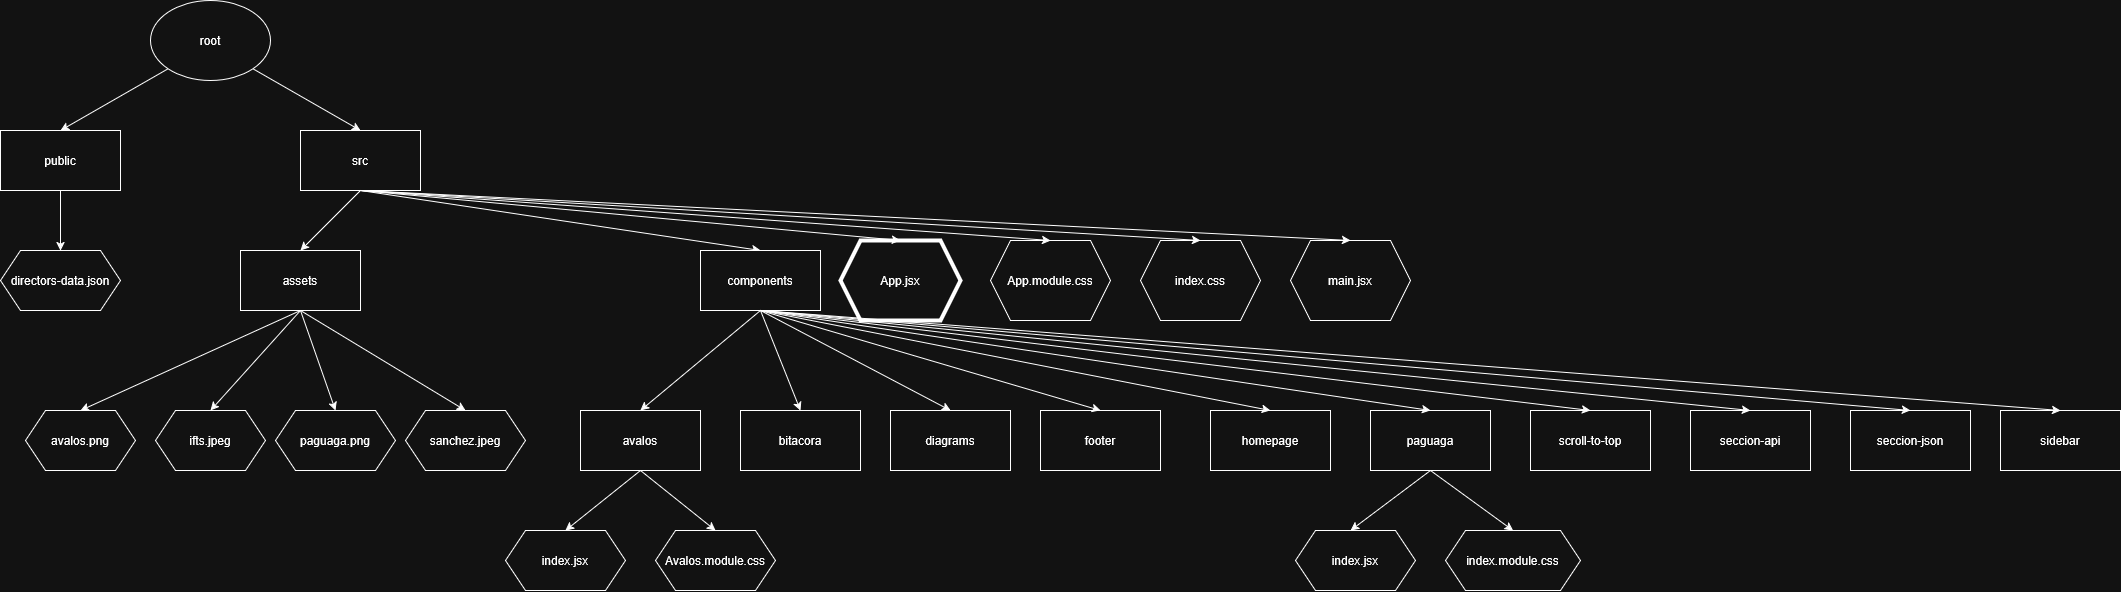

The diagram above was exported from draw.io. Its source (the exported page's mxGraphModel, read from the mxfile embedded in the PNG):
<mxGraphModel dx="2037" dy="1084" grid="1" gridSize="10" guides="1" tooltips="1" connect="1" arrows="1" fold="1" page="1" pageScale="1" pageWidth="850" pageHeight="1100" math="0" shadow="0">
  <root>
    <mxCell id="0" />
    <mxCell id="1" parent="0" />
    <mxCell id="2" style="rounded=0;orthogonalLoop=1;jettySize=auto;html=1;exitX=0;exitY=1;exitDx=0;exitDy=0;entryX=0.5;entryY=0;entryDx=0;entryDy=0;" edge="1" source="4" target="9" parent="1">
      <mxGeometry relative="1" as="geometry" />
    </mxCell>
    <mxCell id="3" style="rounded=0;orthogonalLoop=1;jettySize=auto;html=1;exitX=1;exitY=1;exitDx=0;exitDy=0;entryX=0.5;entryY=0;entryDx=0;entryDy=0;" edge="1" source="4" target="7" parent="1">
      <mxGeometry relative="1" as="geometry" />
    </mxCell>
    <mxCell id="4" value="root" style="ellipse;whiteSpace=wrap;html=1;" vertex="1" parent="1">
      <mxGeometry x="900" y="940" width="120" height="80" as="geometry" />
    </mxCell>
    <mxCell id="5" style="rounded=0;orthogonalLoop=1;jettySize=auto;html=1;exitX=0.5;exitY=1;exitDx=0;exitDy=0;entryX=0.5;entryY=0;entryDx=0;entryDy=0;" edge="1" source="7" target="15" parent="1">
      <mxGeometry relative="1" as="geometry" />
    </mxCell>
    <mxCell id="6" style="rounded=0;orthogonalLoop=1;jettySize=auto;html=1;exitX=0.5;exitY=1;exitDx=0;exitDy=0;entryX=0.5;entryY=0;entryDx=0;entryDy=0;" edge="1" source="7" target="18" parent="1">
      <mxGeometry relative="1" as="geometry" />
    </mxCell>
    <mxCell id="7" value="src" style="rounded=0;whiteSpace=wrap;html=1;" vertex="1" parent="1">
      <mxGeometry x="1050" y="1070" width="120" height="60" as="geometry" />
    </mxCell>
    <mxCell id="8" style="edgeStyle=orthogonalEdgeStyle;rounded=0;orthogonalLoop=1;jettySize=auto;html=1;exitX=0.5;exitY=1;exitDx=0;exitDy=0;entryX=0.5;entryY=0;entryDx=0;entryDy=0;" edge="1" source="9" target="48" parent="1">
      <mxGeometry relative="1" as="geometry" />
    </mxCell>
    <mxCell id="9" value="public" style="rounded=0;whiteSpace=wrap;html=1;" vertex="1" parent="1">
      <mxGeometry x="750" y="1070" width="120" height="60" as="geometry" />
    </mxCell>
    <mxCell id="10" value="App.jsx" style="shape=hexagon;perimeter=hexagonPerimeter2;whiteSpace=wrap;html=1;fixedSize=1;strokeWidth=4;" vertex="1" parent="1">
      <mxGeometry x="1590" y="1180" width="120" height="80" as="geometry" />
    </mxCell>
    <mxCell id="11" value="App.module.css" style="shape=hexagon;perimeter=hexagonPerimeter2;whiteSpace=wrap;html=1;fixedSize=1;" vertex="1" parent="1">
      <mxGeometry x="1740" y="1180" width="120" height="80" as="geometry" />
    </mxCell>
    <mxCell id="12" value="&lt;div&gt;index.css&lt;/div&gt;" style="shape=hexagon;perimeter=hexagonPerimeter2;whiteSpace=wrap;html=1;fixedSize=1;" vertex="1" parent="1">
      <mxGeometry x="1890" y="1180" width="120" height="80" as="geometry" />
    </mxCell>
    <mxCell id="13" value="main.jsx" style="shape=hexagon;perimeter=hexagonPerimeter2;whiteSpace=wrap;html=1;fixedSize=1;" vertex="1" parent="1">
      <mxGeometry x="2040" y="1180" width="120" height="80" as="geometry" />
    </mxCell>
    <mxCell id="14" style="rounded=0;orthogonalLoop=1;jettySize=auto;html=1;exitX=0.5;exitY=1;exitDx=0;exitDy=0;entryX=0.5;entryY=0;entryDx=0;entryDy=0;" edge="1" source="15" target="41" parent="1">
      <mxGeometry relative="1" as="geometry" />
    </mxCell>
    <mxCell id="15" value="assets" style="rounded=0;whiteSpace=wrap;html=1;" vertex="1" parent="1">
      <mxGeometry x="990" y="1190" width="120" height="60" as="geometry" />
    </mxCell>
    <mxCell id="16" style="rounded=0;orthogonalLoop=1;jettySize=auto;html=1;exitX=0.5;exitY=1;exitDx=0;exitDy=0;entryX=0.5;entryY=0;entryDx=0;entryDy=0;" edge="1" source="18" target="20" parent="1">
      <mxGeometry relative="1" as="geometry" />
    </mxCell>
    <mxCell id="17" style="rounded=0;orthogonalLoop=1;jettySize=auto;html=1;exitX=0.5;exitY=1;exitDx=0;exitDy=0;entryX=0.5;entryY=0;entryDx=0;entryDy=0;" edge="1" source="18" target="56" parent="1">
      <mxGeometry relative="1" as="geometry">
        <mxPoint x="1710" y="1340" as="targetPoint" />
      </mxGeometry>
    </mxCell>
    <mxCell id="18" value="components" style="rounded=0;whiteSpace=wrap;html=1;" vertex="1" parent="1">
      <mxGeometry x="1450" y="1190" width="120" height="60" as="geometry" />
    </mxCell>
    <mxCell id="19" style="rounded=0;orthogonalLoop=1;jettySize=auto;html=1;exitX=0.5;exitY=1;exitDx=0;exitDy=0;entryX=0.5;entryY=0;entryDx=0;entryDy=0;" edge="1" source="20" target="49" parent="1">
      <mxGeometry relative="1" as="geometry" />
    </mxCell>
    <mxCell id="20" value="avalos" style="rounded=0;whiteSpace=wrap;html=1;" vertex="1" parent="1">
      <mxGeometry x="1330" y="1350" width="120" height="60" as="geometry" />
    </mxCell>
    <mxCell id="21" value="bitacora" style="rounded=0;whiteSpace=wrap;html=1;" vertex="1" parent="1">
      <mxGeometry x="1490" y="1350" width="120" height="60" as="geometry" />
    </mxCell>
    <mxCell id="22" value="footer" style="rounded=0;whiteSpace=wrap;html=1;" vertex="1" parent="1">
      <mxGeometry x="1790" y="1350" width="120" height="60" as="geometry" />
    </mxCell>
    <mxCell id="23" value="homepage" style="rounded=0;whiteSpace=wrap;html=1;" vertex="1" parent="1">
      <mxGeometry x="1960" y="1350" width="120" height="60" as="geometry" />
    </mxCell>
    <mxCell id="24" value="paguaga" style="rounded=0;whiteSpace=wrap;html=1;" vertex="1" parent="1">
      <mxGeometry x="2120" y="1350" width="120" height="60" as="geometry" />
    </mxCell>
    <mxCell id="25" value="scroll-to-top" style="rounded=0;whiteSpace=wrap;html=1;" vertex="1" parent="1">
      <mxGeometry x="2280" y="1350" width="120" height="60" as="geometry" />
    </mxCell>
    <mxCell id="26" value="seccion-api" style="rounded=0;whiteSpace=wrap;html=1;" vertex="1" parent="1">
      <mxGeometry x="2440" y="1350" width="120" height="60" as="geometry" />
    </mxCell>
    <mxCell id="27" value="seccion-json" style="rounded=0;whiteSpace=wrap;html=1;" vertex="1" parent="1">
      <mxGeometry x="2600" y="1350" width="120" height="60" as="geometry" />
    </mxCell>
    <mxCell id="28" value="sidebar" style="rounded=0;whiteSpace=wrap;html=1;" vertex="1" parent="1">
      <mxGeometry x="2750" y="1350" width="120" height="60" as="geometry" />
    </mxCell>
    <mxCell id="29" style="rounded=0;orthogonalLoop=1;jettySize=auto;html=1;exitX=0.5;exitY=1;exitDx=0;exitDy=0;entryX=0.5;entryY=0;entryDx=0;entryDy=0;" edge="1" source="7" target="10" parent="1">
      <mxGeometry relative="1" as="geometry">
        <mxPoint x="1280" y="1150" as="sourcePoint" />
        <mxPoint x="1430" y="1200" as="targetPoint" />
      </mxGeometry>
    </mxCell>
    <mxCell id="30" style="rounded=0;orthogonalLoop=1;jettySize=auto;html=1;entryX=0.5;entryY=0;entryDx=0;entryDy=0;" edge="1" target="11" parent="1">
      <mxGeometry relative="1" as="geometry">
        <mxPoint x="1110" y="1130" as="sourcePoint" />
        <mxPoint x="1550" y="1220" as="targetPoint" />
      </mxGeometry>
    </mxCell>
    <mxCell id="31" style="rounded=0;orthogonalLoop=1;jettySize=auto;html=1;exitX=0.5;exitY=1;exitDx=0;exitDy=0;entryX=0.5;entryY=0;entryDx=0;entryDy=0;" edge="1" source="7" target="12" parent="1">
      <mxGeometry relative="1" as="geometry">
        <mxPoint x="1550" y="1150" as="sourcePoint" />
        <mxPoint x="1700" y="1200" as="targetPoint" />
      </mxGeometry>
    </mxCell>
    <mxCell id="32" style="rounded=0;orthogonalLoop=1;jettySize=auto;html=1;exitX=0.5;exitY=1;exitDx=0;exitDy=0;entryX=0.5;entryY=0;entryDx=0;entryDy=0;" edge="1" source="7" target="13" parent="1">
      <mxGeometry relative="1" as="geometry">
        <mxPoint x="1630" y="1080" as="sourcePoint" />
        <mxPoint x="1780" y="1130" as="targetPoint" />
      </mxGeometry>
    </mxCell>
    <mxCell id="33" style="rounded=0;orthogonalLoop=1;jettySize=auto;html=1;entryX=0.5;entryY=0;entryDx=0;entryDy=0;exitX=0.5;exitY=1;exitDx=0;exitDy=0;" edge="1" source="18" target="21" parent="1">
      <mxGeometry relative="1" as="geometry">
        <mxPoint x="1380" y="1260" as="sourcePoint" />
        <mxPoint x="1700" y="1390" as="targetPoint" />
      </mxGeometry>
    </mxCell>
    <mxCell id="34" style="rounded=0;orthogonalLoop=1;jettySize=auto;html=1;entryX=0.5;entryY=0;entryDx=0;entryDy=0;exitX=0.5;exitY=1;exitDx=0;exitDy=0;" edge="1" source="18" target="22" parent="1">
      <mxGeometry relative="1" as="geometry">
        <mxPoint x="1380" y="1260" as="sourcePoint" />
        <mxPoint x="1620" y="1370" as="targetPoint" />
      </mxGeometry>
    </mxCell>
    <mxCell id="35" style="rounded=0;orthogonalLoop=1;jettySize=auto;html=1;entryX=0.5;entryY=0;entryDx=0;entryDy=0;exitX=0.5;exitY=1;exitDx=0;exitDy=0;" edge="1" source="18" target="23" parent="1">
      <mxGeometry relative="1" as="geometry">
        <mxPoint x="1380" y="1260" as="sourcePoint" />
        <mxPoint x="1590" y="1480" as="targetPoint" />
      </mxGeometry>
    </mxCell>
    <mxCell id="36" style="rounded=0;orthogonalLoop=1;jettySize=auto;html=1;entryX=0.5;entryY=0;entryDx=0;entryDy=0;exitX=0.5;exitY=1;exitDx=0;exitDy=0;" edge="1" source="18" target="24" parent="1">
      <mxGeometry relative="1" as="geometry">
        <mxPoint x="1380" y="1260" as="sourcePoint" />
        <mxPoint x="1810" y="1540" as="targetPoint" />
      </mxGeometry>
    </mxCell>
    <mxCell id="37" style="rounded=0;orthogonalLoop=1;jettySize=auto;html=1;entryX=0.5;entryY=0;entryDx=0;entryDy=0;exitX=0.5;exitY=1;exitDx=0;exitDy=0;" edge="1" source="18" target="25" parent="1">
      <mxGeometry relative="1" as="geometry">
        <mxPoint x="1390" y="1260" as="sourcePoint" />
        <mxPoint x="1620" y="1530" as="targetPoint" />
      </mxGeometry>
    </mxCell>
    <mxCell id="38" style="rounded=0;orthogonalLoop=1;jettySize=auto;html=1;entryX=0.5;entryY=0;entryDx=0;entryDy=0;exitX=0.5;exitY=1;exitDx=0;exitDy=0;" edge="1" source="18" target="26" parent="1">
      <mxGeometry relative="1" as="geometry">
        <mxPoint x="1380" y="1260" as="sourcePoint" />
        <mxPoint x="2170" y="1550" as="targetPoint" />
      </mxGeometry>
    </mxCell>
    <mxCell id="39" style="rounded=0;orthogonalLoop=1;jettySize=auto;html=1;entryX=0.5;entryY=0;entryDx=0;entryDy=0;exitX=0.5;exitY=1;exitDx=0;exitDy=0;" edge="1" source="18" target="27" parent="1">
      <mxGeometry relative="1" as="geometry">
        <mxPoint x="1380" y="1260" as="sourcePoint" />
        <mxPoint x="1630" y="1510" as="targetPoint" />
      </mxGeometry>
    </mxCell>
    <mxCell id="40" style="rounded=0;orthogonalLoop=1;jettySize=auto;html=1;exitX=0.5;exitY=1;exitDx=0;exitDy=0;entryX=0.5;entryY=0;entryDx=0;entryDy=0;" edge="1" source="18" target="28" parent="1">
      <mxGeometry relative="1" as="geometry">
        <mxPoint x="2160" y="1510" as="sourcePoint" />
        <mxPoint x="2160" y="1580" as="targetPoint" />
      </mxGeometry>
    </mxCell>
    <mxCell id="41" value="&lt;div&gt;avalos.png&lt;/div&gt;" style="shape=hexagon;perimeter=hexagonPerimeter2;whiteSpace=wrap;html=1;fixedSize=1;" vertex="1" parent="1">
      <mxGeometry x="775" y="1350" width="110" height="60" as="geometry" />
    </mxCell>
    <mxCell id="42" value="&lt;div&gt;paguaga.png&lt;/div&gt;" style="shape=hexagon;perimeter=hexagonPerimeter2;whiteSpace=wrap;html=1;fixedSize=1;" vertex="1" parent="1">
      <mxGeometry x="1025" y="1350" width="120" height="60" as="geometry" />
    </mxCell>
    <mxCell id="43" value="ifts.jpeg" style="shape=hexagon;perimeter=hexagonPerimeter2;whiteSpace=wrap;html=1;fixedSize=1;" vertex="1" parent="1">
      <mxGeometry x="905" y="1350" width="110" height="60" as="geometry" />
    </mxCell>
    <mxCell id="44" value="sanchez.jpeg" style="shape=hexagon;perimeter=hexagonPerimeter2;whiteSpace=wrap;html=1;fixedSize=1;" vertex="1" parent="1">
      <mxGeometry x="1155" y="1350" width="120" height="60" as="geometry" />
    </mxCell>
    <mxCell id="45" style="rounded=0;orthogonalLoop=1;jettySize=auto;html=1;exitX=0.5;exitY=1;exitDx=0;exitDy=0;entryX=0.5;entryY=0;entryDx=0;entryDy=0;" edge="1" source="15" target="43" parent="1">
      <mxGeometry relative="1" as="geometry">
        <mxPoint x="1090" y="1300" as="sourcePoint" />
        <mxPoint x="765" y="1390" as="targetPoint" />
      </mxGeometry>
    </mxCell>
    <mxCell id="46" style="rounded=0;orthogonalLoop=1;jettySize=auto;html=1;exitX=0.5;exitY=1;exitDx=0;exitDy=0;entryX=0.5;entryY=0;entryDx=0;entryDy=0;" edge="1" source="15" target="42" parent="1">
      <mxGeometry relative="1" as="geometry">
        <mxPoint x="1405" y="1410" as="sourcePoint" />
        <mxPoint x="1080" y="1500" as="targetPoint" />
      </mxGeometry>
    </mxCell>
    <mxCell id="47" style="rounded=0;orthogonalLoop=1;jettySize=auto;html=1;entryX=0.5;entryY=0;entryDx=0;entryDy=0;exitX=0.5;exitY=1;exitDx=0;exitDy=0;" edge="1" source="15" target="44" parent="1">
      <mxGeometry relative="1" as="geometry">
        <mxPoint x="1080" y="1310" as="sourcePoint" />
        <mxPoint x="1110" y="1530" as="targetPoint" />
      </mxGeometry>
    </mxCell>
    <mxCell id="48" value="directors-data.json" style="shape=hexagon;perimeter=hexagonPerimeter2;whiteSpace=wrap;html=1;fixedSize=1;" vertex="1" parent="1">
      <mxGeometry x="750" y="1190" width="120" height="60" as="geometry" />
    </mxCell>
    <mxCell id="49" value="index.jsx" style="shape=hexagon;perimeter=hexagonPerimeter2;whiteSpace=wrap;html=1;fixedSize=1;" vertex="1" parent="1">
      <mxGeometry x="1255" y="1470" width="120" height="60" as="geometry" />
    </mxCell>
    <mxCell id="50" value="Avalos.module.css" style="shape=hexagon;perimeter=hexagonPerimeter2;whiteSpace=wrap;html=1;fixedSize=1;" vertex="1" parent="1">
      <mxGeometry x="1405" y="1470" width="120" height="60" as="geometry" />
    </mxCell>
    <mxCell id="51" value="index.jsx" style="shape=hexagon;perimeter=hexagonPerimeter2;whiteSpace=wrap;html=1;fixedSize=1;" vertex="1" parent="1">
      <mxGeometry x="2045" y="1470" width="120" height="60" as="geometry" />
    </mxCell>
    <mxCell id="52" value="index.module.css" style="shape=hexagon;perimeter=hexagonPerimeter2;whiteSpace=wrap;html=1;fixedSize=1;" vertex="1" parent="1">
      <mxGeometry x="2195" y="1470" width="135" height="60" as="geometry" />
    </mxCell>
    <mxCell id="53" style="rounded=0;orthogonalLoop=1;jettySize=auto;html=1;exitX=0.5;exitY=1;exitDx=0;exitDy=0;entryX=0.5;entryY=0;entryDx=0;entryDy=0;" edge="1" source="20" target="50" parent="1">
      <mxGeometry relative="1" as="geometry">
        <mxPoint x="1535" y="1430" as="sourcePoint" />
        <mxPoint x="1460" y="1490" as="targetPoint" />
      </mxGeometry>
    </mxCell>
    <mxCell id="54" style="rounded=0;orthogonalLoop=1;jettySize=auto;html=1;exitX=0.5;exitY=1;exitDx=0;exitDy=0;entryX=0.5;entryY=0;entryDx=0;entryDy=0;" edge="1" source="24" target="52" parent="1">
      <mxGeometry relative="1" as="geometry">
        <mxPoint x="2240" y="1420" as="sourcePoint" />
        <mxPoint x="2165" y="1480" as="targetPoint" />
      </mxGeometry>
    </mxCell>
    <mxCell id="55" style="rounded=0;orthogonalLoop=1;jettySize=auto;html=1;entryX=0.5;entryY=0;entryDx=0;entryDy=0;exitX=0.5;exitY=1;exitDx=0;exitDy=0;" edge="1" source="24" parent="1">
      <mxGeometry relative="1" as="geometry">
        <mxPoint x="2180" y="1420" as="sourcePoint" />
        <mxPoint x="2100" y="1470" as="targetPoint" />
      </mxGeometry>
    </mxCell>
    <mxCell id="56" value="diagrams" style="rounded=0;whiteSpace=wrap;html=1;" vertex="1" parent="1">
      <mxGeometry x="1640" y="1350" width="120" height="60" as="geometry" />
    </mxCell>
  </root>
</mxGraphModel>